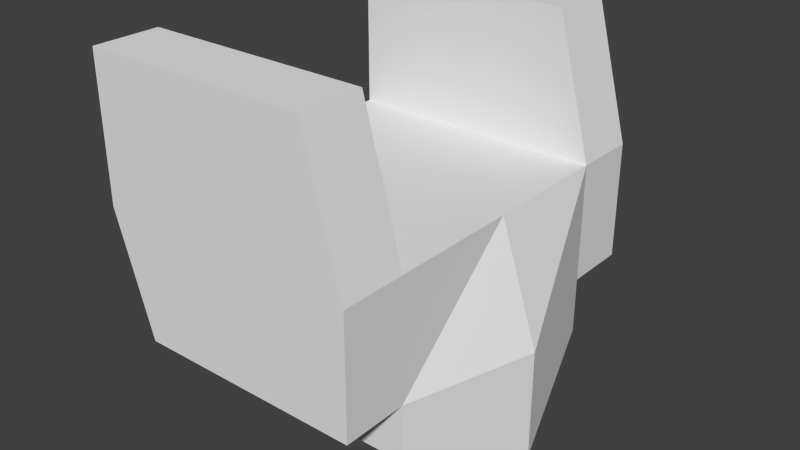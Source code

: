# Source: commieBeard.blend  (saved by Blender 2.76.0; exported with 4.5.12 LTS)
import bpy
from mathutils import Matrix  # noqa: F401  (used for matrix-valued properties, if any)

bpy.ops.wm.read_factory_settings(use_empty=True)
scene = bpy.context.scene
scene.name = 'Scene'

# ---- collections
col_collection_1 = bpy.data.collections.new('Collection 1'); scene.collection.children.link(col_collection_1)

# ---- materials (node trees are filled in below, after node groups)
mat_beard = bpy.data.materials.new('beard')
mat_beard.alpha_threshold = 0.0
mat_beard.use_transparent_shadow = False
mat_beard.roughness = 0.5

# ---- material node trees

# ---- world
world_world = bpy.data.worlds.new('World'); scene.world = world_world
world_world.color = (0.05088, 0.05088, 0.05088)
world_world.use_sun_shadow = False
world_world.sun_shadow_jitter_overblur = 0.0
world_world.cycles.sampling_method = 'MANUAL'
world_world.cycles.sample_map_resolution = 256

# ---- meshes
me_cube_001 = bpy.data.meshes.new('Cube.001')
me_cube_001.from_pydata([(1.0, 1.0, 0.6142), (1.0, 1.0, -0.2981), (1.0, -1.0, 0.6142), (1.0, -1.0, -0.2981), (-1.0, 1.0, 0.6142), (-0.7214, 1.0, -0.2981), (-1.0, -1.0, 0.6142), (-0.7214, -1.0, -0.2981), (-0.7214, -1.499, -0.2981), (1.0, -1.499, -0.2981), (1.0, -1.499, 0.6142), (-1.0, -1.499, 0.6142), (1.0, 1.499, -0.2981), (-0.7214, 1.499, -0.2981), (1.0, 1.499, 0.6142), (-1.0, 1.499, 0.6142), (0.7156, -1.0, 1.683), (-1.0, -1.0, 1.683), (-1.0, 1.0, 1.683), (0.7156, 1.0, 1.683), (0.7156, -1.499, 1.683), (-1.0, -1.499, 1.683), (-1.0, 1.499, 1.683), (0.7156, 1.499, 1.683), (0.1618, -1.0, -0.2981), (0.1618, -1.0, 0.6142), (0.1618, 1.0, -0.2981), (0.1618, 1.0, 0.6142), (0.1618, -1.499, -0.2981), (0.1618, -1.499, 0.6142), (0.1618, 1.499, -0.2981), (0.1618, 1.499, 0.6142), (0.1618, -1.0, 1.683), (0.1618, 1.0, 1.683), (0.1618, -1.499, 1.683), (0.1618, 1.499, 1.683), (0.1618, -1.0, -0.7324), (1.0, -1.0, -0.7324), (1.0, 1.0, -0.7324), (0.1618, 1.0, -0.7324), (1.297, 0.0, -0.2981), (1.0, 0.0, 0.6142), (-0.7214, 0.0, -0.2981), (-1.0, 0.0, 0.6142), (0.1618, 0.0, -0.2981), (0.1618, 0.0, 0.6142), (1.297, 0.0, -1.153), (0.1618, 0.0, -1.153)], [], [(45, 27, 4, 43), (40, 3, 37, 46), (24, 3, 9, 28), (41, 2, 3, 40), (6, 7, 8, 11), (43, 4, 5, 42), (29, 11, 8, 28), (31, 14, 12, 30), (5, 4, 15, 13), (27, 0, 19, 33), (26, 5, 13, 30), (3, 2, 10, 9), (29, 10, 20, 34), (0, 1, 12, 14), (33, 19, 23, 35), (32, 17, 21, 34), (10, 2, 16, 20), (0, 14, 23, 19), (15, 4, 18, 22), (25, 6, 17, 32), (6, 11, 21, 17), (31, 15, 22, 35), (14, 31, 35, 23), (2, 25, 32, 16), (16, 32, 34, 20), (18, 33, 35, 22), (11, 29, 34, 21), (1, 26, 30, 12), (4, 27, 33, 18), (15, 31, 30, 13), (10, 29, 28, 9), (7, 24, 28, 8), (42, 5, 26, 44), (41, 0, 27, 45), (47, 39, 38, 46), (26, 1, 38, 39), (3, 24, 36, 37), (44, 26, 39, 47), (24, 44, 47, 36), (36, 47, 46, 37), (2, 41, 45, 25), (7, 42, 44, 24), (6, 43, 42, 7), (0, 41, 40, 1), (1, 40, 46, 38), (25, 45, 43, 6)])
_uv = me_cube_001.uv_layers.new(name='UVMap')
_uv.uv.foreach_set('vector', [0.0, 0.0, 1.0, 0.0, 1.0, 1.0, 0.0, 1.0, 0.0, 0.0, 1.0, 0.0, 1.0, 1.0, 0.0, 1.0, 0.0, 0.0, 1.0, 0.0, 1.0, 1.0, 0.0, 1.0, 0.0, 0.0, 1.0, 0.0, 1.0, 1.0, 0.0, 1.0, 0.0, 0.0, 1.0, 0.0, 1.0, 1.0, 0.0, 1.0, 0.0, 0.0, 1.0, 0.0, 1.0, 1.0, 0.0, 1.0, 0.0, 0.0, 1.0, 0.0, 1.0, 1.0, 0.0, 1.0, 0.0, 0.0, 1.0, 0.0, 1.0, 1.0, 0.0, 1.0, 0.0, 0.0, 1.0, 0.0, 1.0, 1.0, 0.0, 1.0, 0.0, 0.0, 1.0, 0.0, 1.0, 1.0, 0.0, 1.0, 0.0, 0.0, 1.0, 0.0, 1.0, 1.0, 0.0, 1.0, 0.0, 0.0, 1.0, 0.0, 1.0, 1.0, 0.0, 1.0, 0.0, 0.0, 1.0, 0.0, 1.0, 1.0, 0.0, 1.0, 0.0, 0.0, 1.0, 0.0, 1.0, 1.0, 0.0, 1.0, 0.0, 0.0, 1.0, 0.0, 1.0, 1.0, 0.0, 1.0, 0.0, 0.0, 1.0, 0.0, 1.0, 1.0, 0.0, 1.0, 0.0, 0.0, 1.0, 0.0, 1.0, 1.0, 0.0, 1.0, 0.0, 0.0, 1.0, 0.0, 1.0, 1.0, 0.0, 1.0, 0.0, 0.0, 1.0, 0.0, 1.0, 1.0, 0.0, 1.0, 0.0, 0.0, 1.0, 0.0, 1.0, 1.0, 0.0, 1.0, 0.0, 0.0, 1.0, 0.0, 1.0, 1.0, 0.0, 1.0, 0.0, 0.0, 1.0, 0.0, 1.0, 1.0, 0.0, 1.0, 0.0, 0.0, 1.0, 0.0, 1.0, 1.0, 0.0, 1.0, 0.0, 0.0, 1.0, 0.0, 1.0, 1.0, 0.0, 1.0, 0.0, 0.0, 1.0, 0.0, 1.0, 1.0, 0.0, 1.0, 0.0, 0.0, 1.0, 0.0, 1.0, 1.0, 0.0, 1.0, 0.0, 0.0, 1.0, 0.0, 1.0, 1.0, 0.0, 1.0, 0.0, 0.0, 1.0, 0.0, 1.0, 1.0, 0.0, 1.0, 0.0, 0.0, 1.0, 0.0, 1.0, 1.0, 0.0, 1.0, 0.0, 0.0, 1.0, 0.0, 1.0, 1.0, 0.0, 1.0, 0.0, 0.0, 1.0, 0.0, 1.0, 1.0, 0.0, 1.0, 0.0, 0.0, 1.0, 0.0, 1.0, 1.0, 0.0, 1.0, 0.0, 0.0, 1.0, 0.0, 1.0, 1.0, 0.0, 1.0, 0.0, 0.0, 1.0, 0.0, 1.0, 1.0, 0.0, 1.0, 0.0, 0.0, 1.0, 0.0, 1.0, 1.0, 0.0, 1.0, 0.0, 0.0, 1.0, 0.0, 1.0, 1.0, 0.0, 1.0, 0.0, 0.0, 1.0, 0.0, 1.0, 1.0, 0.0, 1.0, 0.0, 0.0, 1.0, 0.0, 1.0, 1.0, 0.0, 1.0, 0.0, 0.0, 1.0, 0.0, 1.0, 1.0, 0.0, 1.0, 0.0, 0.0, 1.0, 0.0, 1.0, 1.0, 0.0, 1.0, 0.0, 0.0, 1.0, 0.0, 1.0, 1.0, 0.0, 1.0, 0.0, 0.0, 1.0, 0.0, 1.0, 1.0, 0.0, 1.0, 0.0, 0.0, 1.0, 0.0, 1.0, 1.0, 0.0, 1.0, 0.0, 0.0, 1.0, 0.0, 1.0, 1.0, 0.0, 1.0, 0.0, 0.0, 1.0, 0.0, 1.0, 1.0, 0.0, 1.0, 0.0, 0.0, 1.0, 0.0, 1.0, 1.0, 0.0, 1.0])
me_cube_001.materials.append(mat_beard)
me_cube_001.use_remesh_preserve_volume = False
me_cube_001.use_remesh_preserve_attributes = False
me_cube_001.use_mirror_vertex_groups = False
me_cube_001.update()

# ---- objects
ob_cube = bpy.data.objects.new('Cube', me_cube_001)

# ---- transforms, parenting, visibility, modifiers, constraints
ob_cube.location = (0.0, 0.0, 0.0)
ob_cube.lineart.crease_threshold = 0.0

# ---- collection membership
col_collection_1.objects.link(ob_cube)

# ---- scene / render settings (as saved in the file)
scene.frame_start = 1; scene.frame_end = 250; scene.frame_set(1)
scene.render.engine = 'BLENDER_EEVEE_NEXT'
scene.render.resolution_percentage = 50
scene.render.dither_intensity = 0.0
scene.cycles.use_denoising = False
scene.cycles.samples = 10
scene.cycles.sampling_pattern = 'TABULATED_SOBOL'
scene.cycles.light_sampling_threshold = 0.0
scene.cycles.use_adaptive_sampling = False
scene.cycles.use_light_tree = False
scene.cycles.blur_glossy = 0.0
scene.cycles.pixel_filter_type = 'GAUSSIAN'
scene.cycles.sample_clamp_indirect = 0.0
scene.view_settings.view_transform = 'Standard'
bpy.context.view_layer.update()

# ---- added for rendering (the .blend has no active camera and no usable light): camera, sun
cam_auto = bpy.data.cameras.new('AutoCamera')
cam_auto.lens = 50.0
cam_auto.sensor_width = 36.0
cam_auto.clip_end = 1000.0
ob_auto_camera = bpy.data.objects.new('AutoCamera', cam_auto)
scene.collection.objects.link(ob_auto_camera)
ob_auto_camera.location = (4.51941, -5.24496, 3.76154)
ob_auto_camera.rotation_euler = (1.09748, -7.21219e-08, 0.694738)
scene.camera = ob_auto_camera
light_auto_sun = bpy.data.lights.new('AutoSun', 'SUN')
light_auto_sun.energy = 3.0
light_auto_sun.angle = 0.0523599
ob_auto_sun = bpy.data.objects.new('AutoSun', light_auto_sun)
scene.collection.objects.link(ob_auto_sun)
ob_auto_sun.rotation_euler = (0.872665, 0.174533, 0.523599)
bpy.context.view_layer.update()

